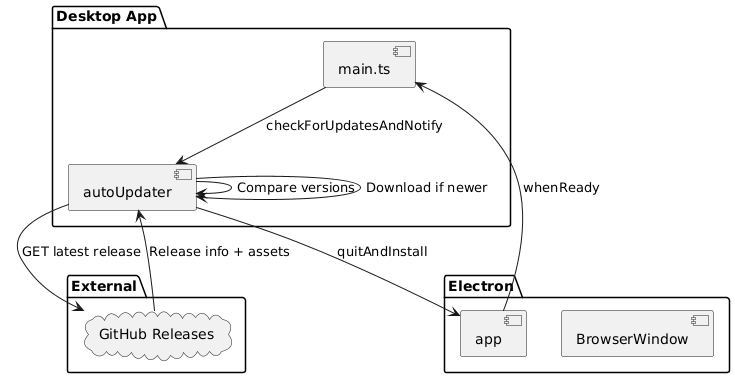

The diagram above was rendered by PlantUML. Its source (embedded in the PNG):
@startuml
package "Desktop App" {
  [main.ts] as MAIN
  [autoUpdater] as AU
}

package "Electron" {
  [app] as APP
  [BrowserWindow] as BW
}

package "External" {
  cloud "GitHub Releases" as GH
}

APP --> MAIN : whenReady
MAIN --> AU : checkForUpdatesAndNotify

AU --> GH : GET latest release
GH --> AU : Release info + assets

AU --> AU : Compare versions
AU --> AU : Download if newer
AU --> APP : quitAndInstall
@enduml